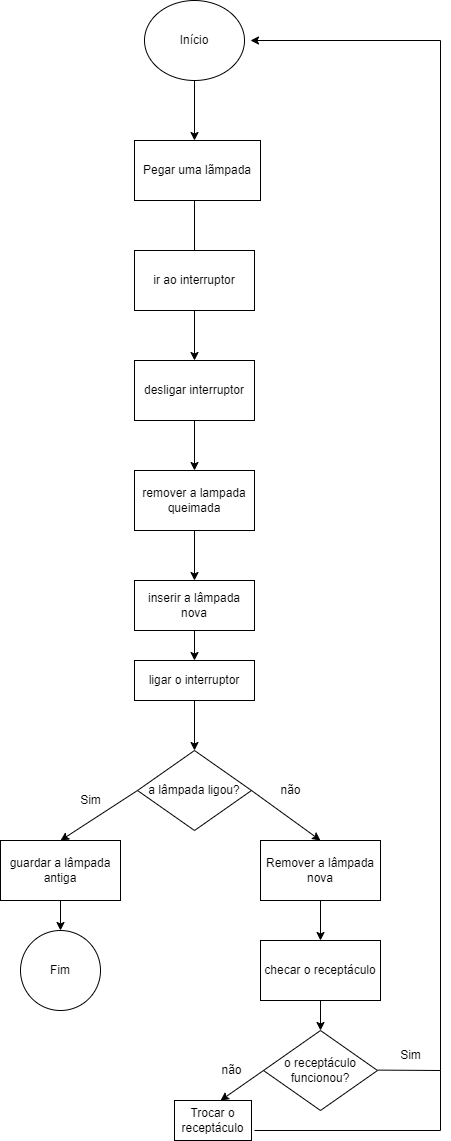

The diagram above was exported from draw.io. Its source (the exported page's mxGraphModel, read from the mxfile embedded in the PNG):
<mxGraphModel dx="2200" dy="1210" grid="1" gridSize="10" guides="1" tooltips="1" connect="1" arrows="1" fold="1" page="1" pageScale="1" pageWidth="827" pageHeight="1169" math="0" shadow="0">
  <root>
    <mxCell id="0" />
    <mxCell id="1" parent="0" />
    <mxCell id="RExSjBlkUOMD_bFrdyTT-1" value="Início" style="ellipse;whiteSpace=wrap;html=1;" vertex="1" parent="1">
      <mxGeometry x="364" width="100" height="80" as="geometry" />
    </mxCell>
    <mxCell id="RExSjBlkUOMD_bFrdyTT-2" value="" style="endArrow=classic;html=1;rounded=0;exitX=0.5;exitY=1;exitDx=0;exitDy=0;" edge="1" parent="1" source="RExSjBlkUOMD_bFrdyTT-1">
      <mxGeometry width="50" height="50" relative="1" as="geometry">
        <mxPoint x="390" y="140" as="sourcePoint" />
        <mxPoint x="414" y="140" as="targetPoint" />
      </mxGeometry>
    </mxCell>
    <mxCell id="RExSjBlkUOMD_bFrdyTT-3" value="Pegar uma lãmpada" style="rounded=0;whiteSpace=wrap;html=1;" vertex="1" parent="1">
      <mxGeometry x="354" y="140" width="126" height="60" as="geometry" />
    </mxCell>
    <mxCell id="RExSjBlkUOMD_bFrdyTT-5" value="" style="endArrow=classic;html=1;rounded=0;" edge="1" parent="1">
      <mxGeometry width="50" height="50" relative="1" as="geometry">
        <mxPoint x="414" y="200" as="sourcePoint" />
        <mxPoint x="414" y="260" as="targetPoint" />
      </mxGeometry>
    </mxCell>
    <mxCell id="RExSjBlkUOMD_bFrdyTT-7" value="ir ao interruptor" style="rounded=0;whiteSpace=wrap;html=1;" vertex="1" parent="1">
      <mxGeometry x="354" y="250" width="120" height="60" as="geometry" />
    </mxCell>
    <mxCell id="RExSjBlkUOMD_bFrdyTT-9" value="desligar interruptor" style="rounded=0;whiteSpace=wrap;html=1;" vertex="1" parent="1">
      <mxGeometry x="354" y="360" width="120" height="60" as="geometry" />
    </mxCell>
    <mxCell id="RExSjBlkUOMD_bFrdyTT-10" value="" style="endArrow=classic;html=1;rounded=0;exitX=0.5;exitY=1;exitDx=0;exitDy=0;" edge="1" parent="1" source="RExSjBlkUOMD_bFrdyTT-9" target="RExSjBlkUOMD_bFrdyTT-11">
      <mxGeometry width="50" height="50" relative="1" as="geometry">
        <mxPoint x="390" y="540" as="sourcePoint" />
        <mxPoint x="414" y="500" as="targetPoint" />
      </mxGeometry>
    </mxCell>
    <mxCell id="RExSjBlkUOMD_bFrdyTT-11" value="remover a lampada queimada" style="rounded=0;whiteSpace=wrap;html=1;" vertex="1" parent="1">
      <mxGeometry x="354" y="470" width="120" height="60" as="geometry" />
    </mxCell>
    <mxCell id="RExSjBlkUOMD_bFrdyTT-12" value="" style="endArrow=classic;html=1;rounded=0;entryX=0.5;entryY=0;entryDx=0;entryDy=0;exitX=0.5;exitY=1;exitDx=0;exitDy=0;" edge="1" parent="1" source="RExSjBlkUOMD_bFrdyTT-7" target="RExSjBlkUOMD_bFrdyTT-9">
      <mxGeometry width="50" height="50" relative="1" as="geometry">
        <mxPoint x="390" y="330" as="sourcePoint" />
        <mxPoint x="440" y="280" as="targetPoint" />
      </mxGeometry>
    </mxCell>
    <mxCell id="RExSjBlkUOMD_bFrdyTT-13" value="" style="endArrow=classic;html=1;rounded=0;exitX=0.5;exitY=1;exitDx=0;exitDy=0;" edge="1" parent="1" source="RExSjBlkUOMD_bFrdyTT-11" target="RExSjBlkUOMD_bFrdyTT-14">
      <mxGeometry width="50" height="50" relative="1" as="geometry">
        <mxPoint x="390" y="530" as="sourcePoint" />
        <mxPoint x="414" y="590" as="targetPoint" />
      </mxGeometry>
    </mxCell>
    <mxCell id="RExSjBlkUOMD_bFrdyTT-14" value="inserir a lâmpada nova" style="rounded=0;whiteSpace=wrap;html=1;" vertex="1" parent="1">
      <mxGeometry x="354" y="580" width="120" height="50" as="geometry" />
    </mxCell>
    <mxCell id="RExSjBlkUOMD_bFrdyTT-15" value="" style="endArrow=classic;html=1;rounded=0;exitX=0.5;exitY=1;exitDx=0;exitDy=0;" edge="1" parent="1" source="RExSjBlkUOMD_bFrdyTT-14" target="RExSjBlkUOMD_bFrdyTT-16">
      <mxGeometry width="50" height="50" relative="1" as="geometry">
        <mxPoint x="410" y="660" as="sourcePoint" />
        <mxPoint x="414" y="690" as="targetPoint" />
        <Array as="points" />
      </mxGeometry>
    </mxCell>
    <mxCell id="RExSjBlkUOMD_bFrdyTT-16" value="ligar o interruptor" style="rounded=0;whiteSpace=wrap;html=1;" vertex="1" parent="1">
      <mxGeometry x="354" y="660" width="120" height="40" as="geometry" />
    </mxCell>
    <mxCell id="RExSjBlkUOMD_bFrdyTT-17" value="a lâmpada ligou?" style="rhombus;whiteSpace=wrap;html=1;" vertex="1" parent="1">
      <mxGeometry x="357" y="750" width="114" height="80" as="geometry" />
    </mxCell>
    <mxCell id="RExSjBlkUOMD_bFrdyTT-18" value="" style="endArrow=classic;html=1;rounded=0;entryX=0.5;entryY=0;entryDx=0;entryDy=0;exitX=0.5;exitY=1;exitDx=0;exitDy=0;" edge="1" parent="1" source="RExSjBlkUOMD_bFrdyTT-16" target="RExSjBlkUOMD_bFrdyTT-17">
      <mxGeometry width="50" height="50" relative="1" as="geometry">
        <mxPoint x="390" y="720" as="sourcePoint" />
        <mxPoint x="440" y="670" as="targetPoint" />
      </mxGeometry>
    </mxCell>
    <mxCell id="RExSjBlkUOMD_bFrdyTT-19" value="" style="endArrow=classic;html=1;rounded=0;exitX=0;exitY=0.5;exitDx=0;exitDy=0;" edge="1" parent="1" source="RExSjBlkUOMD_bFrdyTT-17">
      <mxGeometry width="50" height="50" relative="1" as="geometry">
        <mxPoint x="390" y="720" as="sourcePoint" />
        <mxPoint x="280" y="840" as="targetPoint" />
      </mxGeometry>
    </mxCell>
    <mxCell id="RExSjBlkUOMD_bFrdyTT-20" value="guardar a lâmpada antiga" style="rounded=0;whiteSpace=wrap;html=1;" vertex="1" parent="1">
      <mxGeometry x="220" y="840" width="120" height="60" as="geometry" />
    </mxCell>
    <mxCell id="RExSjBlkUOMD_bFrdyTT-21" value="Sim" style="text;html=1;align=center;verticalAlign=middle;resizable=0;points=[];autosize=1;strokeColor=none;fillColor=none;" vertex="1" parent="1">
      <mxGeometry x="290" y="785" width="40" height="30" as="geometry" />
    </mxCell>
    <mxCell id="RExSjBlkUOMD_bFrdyTT-22" value="não" style="text;html=1;align=center;verticalAlign=middle;resizable=0;points=[];autosize=1;strokeColor=none;fillColor=none;" vertex="1" parent="1">
      <mxGeometry x="490" y="775" width="40" height="30" as="geometry" />
    </mxCell>
    <mxCell id="RExSjBlkUOMD_bFrdyTT-24" value="" style="endArrow=classic;html=1;rounded=0;exitX=1;exitY=0.5;exitDx=0;exitDy=0;" edge="1" parent="1" source="RExSjBlkUOMD_bFrdyTT-17">
      <mxGeometry width="50" height="50" relative="1" as="geometry">
        <mxPoint x="597" y="790" as="sourcePoint" />
        <mxPoint x="540" y="840" as="targetPoint" />
      </mxGeometry>
    </mxCell>
    <mxCell id="RExSjBlkUOMD_bFrdyTT-25" value="Remover a lâmpada nova" style="rounded=0;whiteSpace=wrap;html=1;" vertex="1" parent="1">
      <mxGeometry x="480" y="840" width="120" height="60" as="geometry" />
    </mxCell>
    <mxCell id="RExSjBlkUOMD_bFrdyTT-26" value="" style="endArrow=classic;html=1;rounded=0;" edge="1" parent="1">
      <mxGeometry width="50" height="50" relative="1" as="geometry">
        <mxPoint x="540" y="900" as="sourcePoint" />
        <mxPoint x="540" y="940" as="targetPoint" />
      </mxGeometry>
    </mxCell>
    <mxCell id="RExSjBlkUOMD_bFrdyTT-27" value="checar o receptáculo" style="rounded=0;whiteSpace=wrap;html=1;" vertex="1" parent="1">
      <mxGeometry x="480" y="940" width="120" height="60" as="geometry" />
    </mxCell>
    <mxCell id="RExSjBlkUOMD_bFrdyTT-28" value="" style="endArrow=none;html=1;rounded=0;" edge="1" parent="1">
      <mxGeometry width="50" height="50" relative="1" as="geometry">
        <mxPoint x="597" y="1069.6" as="sourcePoint" />
        <mxPoint x="660" y="1070" as="targetPoint" />
      </mxGeometry>
    </mxCell>
    <mxCell id="RExSjBlkUOMD_bFrdyTT-29" value="" style="endArrow=none;html=1;rounded=0;" edge="1" parent="1">
      <mxGeometry width="50" height="50" relative="1" as="geometry">
        <mxPoint x="660" y="1070" as="sourcePoint" />
        <mxPoint x="660" y="40" as="targetPoint" />
      </mxGeometry>
    </mxCell>
    <mxCell id="RExSjBlkUOMD_bFrdyTT-30" value="" style="endArrow=classic;html=1;rounded=0;" edge="1" parent="1">
      <mxGeometry width="50" height="50" relative="1" as="geometry">
        <mxPoint x="660" y="40" as="sourcePoint" />
        <mxPoint x="470" y="40" as="targetPoint" />
      </mxGeometry>
    </mxCell>
    <mxCell id="RExSjBlkUOMD_bFrdyTT-32" value="o receptáculo funcionou?" style="rhombus;whiteSpace=wrap;html=1;" vertex="1" parent="1">
      <mxGeometry x="483" y="1030" width="114" height="80" as="geometry" />
    </mxCell>
    <mxCell id="RExSjBlkUOMD_bFrdyTT-33" value="" style="endArrow=classic;html=1;rounded=0;exitX=0.5;exitY=1;exitDx=0;exitDy=0;" edge="1" parent="1" source="RExSjBlkUOMD_bFrdyTT-27">
      <mxGeometry width="50" height="50" relative="1" as="geometry">
        <mxPoint x="490" y="1080" as="sourcePoint" />
        <mxPoint x="540" y="1030" as="targetPoint" />
      </mxGeometry>
    </mxCell>
    <mxCell id="RExSjBlkUOMD_bFrdyTT-34" value="Sim" style="text;html=1;align=center;verticalAlign=middle;resizable=0;points=[];autosize=1;strokeColor=none;fillColor=none;" vertex="1" parent="1">
      <mxGeometry x="610" y="1040" width="40" height="30" as="geometry" />
    </mxCell>
    <mxCell id="RExSjBlkUOMD_bFrdyTT-35" value="Fim" style="ellipse;whiteSpace=wrap;html=1;aspect=fixed;" vertex="1" parent="1">
      <mxGeometry x="240" y="930" width="80" height="80" as="geometry" />
    </mxCell>
    <mxCell id="RExSjBlkUOMD_bFrdyTT-36" value="" style="endArrow=classic;html=1;rounded=0;exitX=0.5;exitY=1;exitDx=0;exitDy=0;" edge="1" parent="1" source="RExSjBlkUOMD_bFrdyTT-20">
      <mxGeometry width="50" height="50" relative="1" as="geometry">
        <mxPoint x="230" y="980" as="sourcePoint" />
        <mxPoint x="280" y="930" as="targetPoint" />
      </mxGeometry>
    </mxCell>
    <mxCell id="RExSjBlkUOMD_bFrdyTT-37" value="" style="endArrow=classic;html=1;rounded=0;" edge="1" parent="1">
      <mxGeometry width="50" height="50" relative="1" as="geometry">
        <mxPoint x="483" y="1070" as="sourcePoint" />
        <mxPoint x="440" y="1100" as="targetPoint" />
      </mxGeometry>
    </mxCell>
    <mxCell id="RExSjBlkUOMD_bFrdyTT-38" value="Trocar o receptáculo" style="rounded=0;whiteSpace=wrap;html=1;" vertex="1" parent="1">
      <mxGeometry x="394" y="1100" width="77" height="40" as="geometry" />
    </mxCell>
    <mxCell id="RExSjBlkUOMD_bFrdyTT-39" value="não" style="text;html=1;align=center;verticalAlign=middle;resizable=0;points=[];autosize=1;strokeColor=none;fillColor=none;" vertex="1" parent="1">
      <mxGeometry x="431" y="1055" width="40" height="30" as="geometry" />
    </mxCell>
    <mxCell id="RExSjBlkUOMD_bFrdyTT-41" value="" style="endArrow=none;html=1;rounded=0;" edge="1" parent="1">
      <mxGeometry width="50" height="50" relative="1" as="geometry">
        <mxPoint x="474" y="1130" as="sourcePoint" />
        <mxPoint x="660" y="1130" as="targetPoint" />
      </mxGeometry>
    </mxCell>
    <mxCell id="RExSjBlkUOMD_bFrdyTT-45" value="" style="endArrow=none;html=1;rounded=0;" edge="1" parent="1">
      <mxGeometry width="50" height="50" relative="1" as="geometry">
        <mxPoint x="660" y="1130" as="sourcePoint" />
        <mxPoint x="660" y="1070" as="targetPoint" />
      </mxGeometry>
    </mxCell>
  </root>
</mxGraphModel>